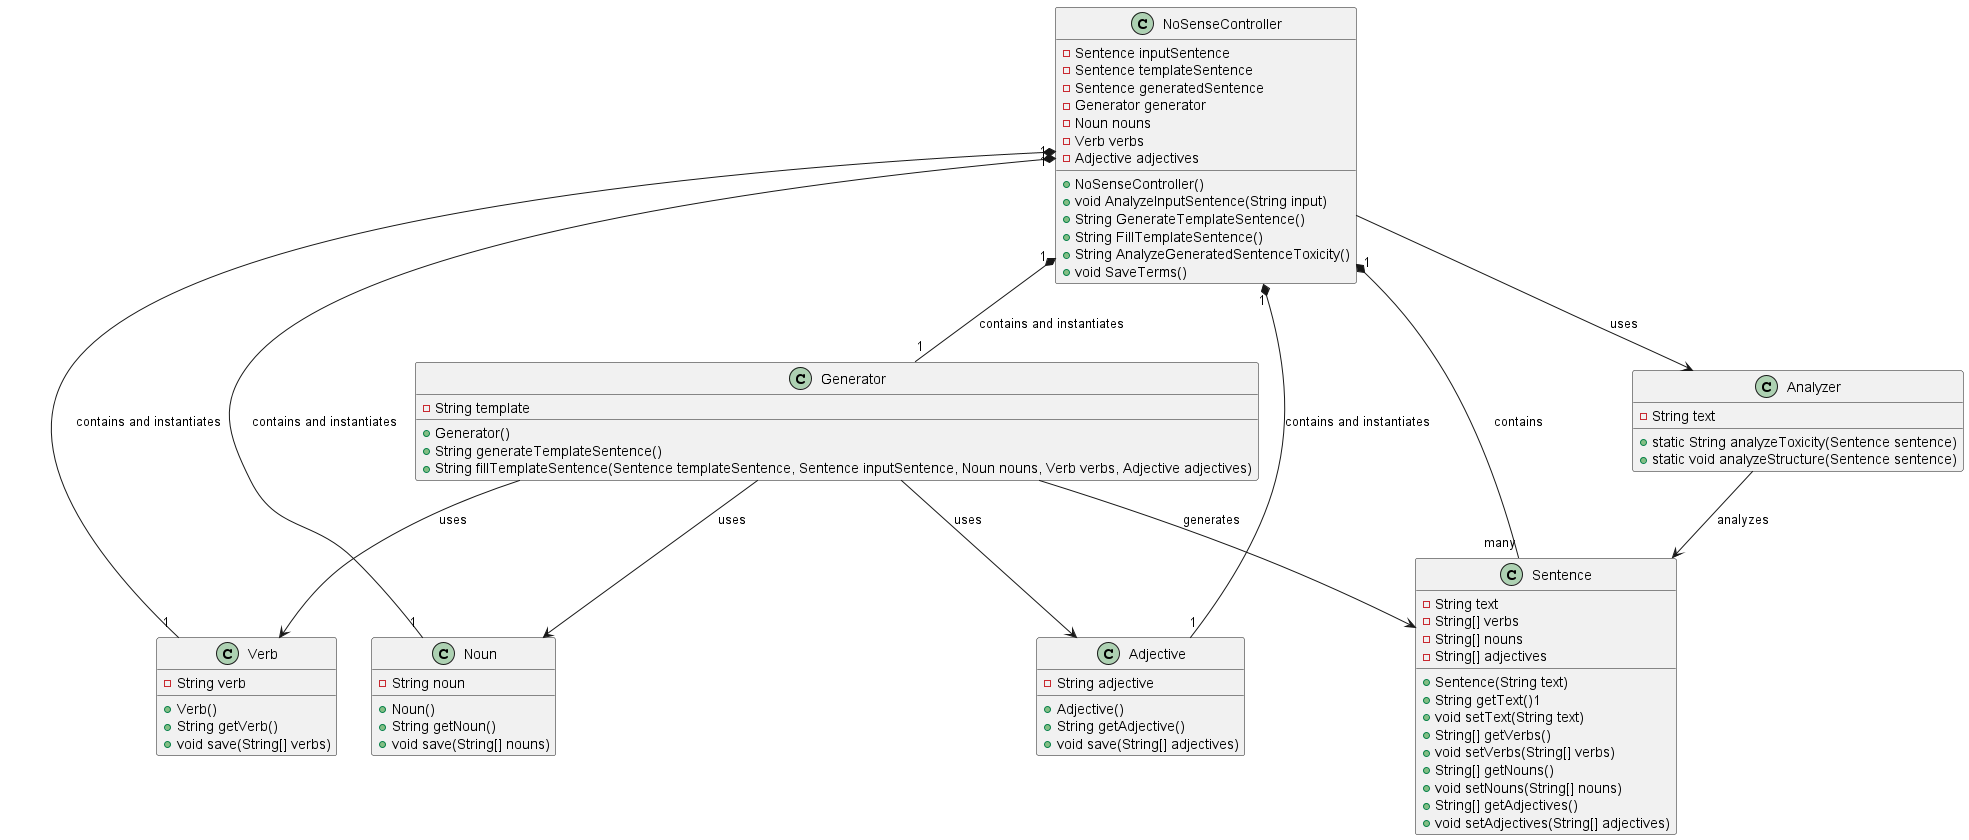

The diagram above was rendered by PlantUML. Its source (embedded in the PNG):
@startuml
class NoSenseController {
    -Sentence inputSentence
    -Sentence templateSentence
    -Sentence generatedSentence
    -Generator generator
    -Noun nouns
    -Verb verbs
    -Adjective adjectives
    +NoSenseController()
    +void AnalyzeInputSentence(String input)
    +String GenerateTemplateSentence()
    +String FillTemplateSentence()
    +String AnalyzeGeneratedSentenceToxicity()
    +void SaveTerms()
}

class Noun {
    -String noun
    +Noun()
    +String getNoun()
    +void save(String[] nouns)
}
class Verb {
    -String verb
    +Verb()
    +String getVerb()
    +void save(String[] verbs)
}
class Adjective {
    -String adjective
    +Adjective()
    +String getAdjective()
    +void save(String[] adjectives)
}
class Sentence {
    -String text
    -String[] verbs
    -String[] nouns
    -String[] adjectives
    +Sentence(String text)
    +String getText()1
    +void setText(String text)
    +String[] getVerbs()
    +void setVerbs(String[] verbs)
    +String[] getNouns()
    +void setNouns(String[] nouns)
    +String[] getAdjectives()
    +void setAdjectives(String[] adjectives)
}
class Generator {
    -String template
    +Generator()
    +String generateTemplateSentence()
    +String fillTemplateSentence(Sentence templateSentence, Sentence inputSentence, Noun nouns, Verb verbs, Adjective adjectives)
}
class Analyzer {
    -String text
    +static String analyzeToxicity(Sentence sentence)
    +static void analyzeStructure(Sentence sentence)
}

NoSenseController "1" *-- "many" Sentence : contains
Generator --> Noun : uses
Generator --> Verb : uses
Generator --> Adjective : uses
Generator -->Sentence : generates
NoSenseController --> Analyzer : uses
Analyzer --> Sentence : analyzes
NoSenseController "1" *-- "1" Noun : contains and instantiates
NoSenseController "1" *-- "1" Verb : contains and instantiates
NoSenseController "1" *-- "1" Adjective : contains and instantiates
NoSenseController "1" *-- "1" Generator : contains and instantiates

@enduml